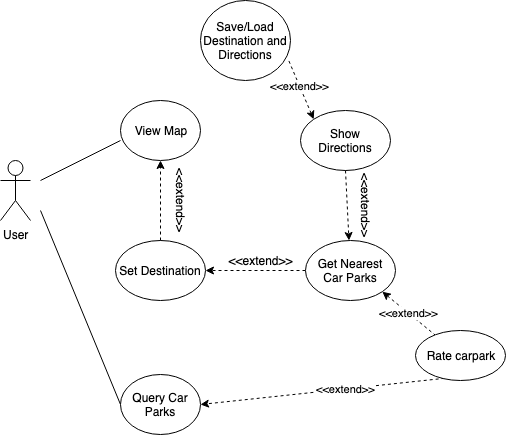

The diagram above was exported from draw.io. Its source (the exported page's mxGraphModel, read from the mxfile embedded in the PNG):
<mxGraphModel dx="946" dy="539" grid="1" gridSize="10" guides="1" tooltips="1" connect="1" arrows="1" fold="1" page="1" pageScale="1" pageWidth="827" pageHeight="1169" math="0" shadow="0">
  <root>
    <mxCell id="0" />
    <mxCell id="1" parent="0" />
    <mxCell id="JBNz1nSR0VEmrn4W11NB-6" value="User" style="shape=umlActor;verticalLabelPosition=bottom;labelBackgroundColor=#ffffff;verticalAlign=top;html=1;outlineConnect=0;" parent="1" vertex="1">
      <mxGeometry x="80" y="340" width="30" height="60" as="geometry" />
    </mxCell>
    <mxCell id="JBNz1nSR0VEmrn4W11NB-11" value="" style="endArrow=classic;html=1;dashed=1;entryX=1;entryY=0.5;entryDx=0;entryDy=0;exitX=0;exitY=0.5;exitDx=0;exitDy=0;" parent="1" source="JBNz1nSR0VEmrn4W11NB-32" target="JBNz1nSR0VEmrn4W11NB-29" edge="1">
      <mxGeometry width="50" height="50" relative="1" as="geometry">
        <mxPoint x="270" y="530" as="sourcePoint" />
        <mxPoint x="340" y="470" as="targetPoint" />
      </mxGeometry>
    </mxCell>
    <mxCell id="JBNz1nSR0VEmrn4W11NB-12" value="View Map" style="ellipse;whiteSpace=wrap;html=1;" parent="1" vertex="1">
      <mxGeometry x="200" y="280" width="80" height="60" as="geometry" />
    </mxCell>
    <mxCell id="JBNz1nSR0VEmrn4W11NB-13" value="" style="endArrow=none;html=1;" parent="1" edge="1">
      <mxGeometry width="50" height="50" relative="1" as="geometry">
        <mxPoint x="120" y="360" as="sourcePoint" />
        <mxPoint x="200" y="320" as="targetPoint" />
      </mxGeometry>
    </mxCell>
    <mxCell id="PslIVQtWiKUGo6n3MkOf-3" value="&amp;lt;&amp;lt;extend&amp;gt;&amp;gt;" style="rounded=0;orthogonalLoop=1;jettySize=auto;html=1;exitX=0;exitY=0;exitDx=0;exitDy=0;entryX=0.97;entryY=0.723;entryDx=0;entryDy=0;entryPerimeter=0;strokeColor=#000000;dashed=1;startArrow=classic;startFill=1;endArrow=none;endFill=0;" parent="1" source="JBNz1nSR0VEmrn4W11NB-14" target="PslIVQtWiKUGo6n3MkOf-1" edge="1">
      <mxGeometry x="0.0918" relative="1" as="geometry">
        <mxPoint as="offset" />
      </mxGeometry>
    </mxCell>
    <mxCell id="JBNz1nSR0VEmrn4W11NB-14" value="Show Directions" style="ellipse;whiteSpace=wrap;html=1;" parent="1" vertex="1">
      <mxGeometry x="380" y="290" width="90" height="60" as="geometry" />
    </mxCell>
    <mxCell id="JBNz1nSR0VEmrn4W11NB-16" value="" style="endArrow=classic;html=1;dashed=1;exitX=0.5;exitY=1;exitDx=0;exitDy=0;" parent="1" source="JBNz1nSR0VEmrn4W11NB-14" target="JBNz1nSR0VEmrn4W11NB-32" edge="1">
      <mxGeometry width="50" height="50" relative="1" as="geometry">
        <mxPoint x="280" y="380" as="sourcePoint" />
        <mxPoint x="350" y="320" as="targetPoint" />
      </mxGeometry>
    </mxCell>
    <mxCell id="JBNz1nSR0VEmrn4W11NB-17" value="&amp;lt;&amp;lt;extend&amp;gt;&amp;gt;" style="text;html=1;strokeColor=none;fillColor=none;align=center;verticalAlign=middle;whiteSpace=wrap;rounded=0;rotation=90;" parent="1" vertex="1">
      <mxGeometry x="425" y="375" width="40" height="20" as="geometry" />
    </mxCell>
    <mxCell id="JBNz1nSR0VEmrn4W11NB-29" value="Set Destination" style="ellipse;whiteSpace=wrap;html=1;" parent="1" vertex="1">
      <mxGeometry x="195" y="420" width="90" height="60" as="geometry" />
    </mxCell>
    <mxCell id="JBNz1nSR0VEmrn4W11NB-30" value="" style="endArrow=classic;html=1;dashed=1;entryX=0.5;entryY=1;entryDx=0;entryDy=0;" parent="1" target="JBNz1nSR0VEmrn4W11NB-12" edge="1">
      <mxGeometry width="50" height="50" relative="1" as="geometry">
        <mxPoint x="240" y="420" as="sourcePoint" />
        <mxPoint x="150" y="550" as="targetPoint" />
      </mxGeometry>
    </mxCell>
    <mxCell id="JBNz1nSR0VEmrn4W11NB-31" value="&amp;lt;&amp;lt;extend&amp;gt;&amp;gt;" style="text;html=1;strokeColor=none;fillColor=none;align=center;verticalAlign=middle;whiteSpace=wrap;rounded=0;rotation=90;" parent="1" vertex="1">
      <mxGeometry x="240" y="370" width="40" height="20" as="geometry" />
    </mxCell>
    <mxCell id="PslIVQtWiKUGo6n3MkOf-14" value="&amp;lt;&amp;lt;extend&amp;gt;&amp;gt;" style="edgeStyle=none;rounded=0;orthogonalLoop=1;jettySize=auto;html=1;exitX=1;exitY=1;exitDx=0;exitDy=0;dashed=1;startArrow=classic;startFill=1;endArrow=none;endFill=0;strokeColor=#000000;" parent="1" source="JBNz1nSR0VEmrn4W11NB-32" target="PslIVQtWiKUGo6n3MkOf-13" edge="1">
      <mxGeometry relative="1" as="geometry" />
    </mxCell>
    <mxCell id="JBNz1nSR0VEmrn4W11NB-32" value="Get Nearest Car Parks" style="ellipse;whiteSpace=wrap;html=1;" parent="1" vertex="1">
      <mxGeometry x="385" y="420" width="90" height="60" as="geometry" />
    </mxCell>
    <mxCell id="JBNz1nSR0VEmrn4W11NB-33" value="&amp;lt;&amp;lt;extend&amp;gt;&amp;gt;" style="text;html=1;strokeColor=none;fillColor=none;align=center;verticalAlign=middle;whiteSpace=wrap;rounded=0;" parent="1" vertex="1">
      <mxGeometry x="320" y="430" width="40" height="20" as="geometry" />
    </mxCell>
    <mxCell id="JBNz1nSR0VEmrn4W11NB-40" value="" style="endArrow=none;html=1;entryX=0;entryY=0.5;entryDx=0;entryDy=0;" parent="1" target="JBNz1nSR0VEmrn4W11NB-41" edge="1">
      <mxGeometry width="50" height="50" relative="1" as="geometry">
        <mxPoint x="120" y="390" as="sourcePoint" />
        <mxPoint x="180" y="550" as="targetPoint" />
        <Array as="points" />
      </mxGeometry>
    </mxCell>
    <mxCell id="JBNz1nSR0VEmrn4W11NB-41" value="Query Car Parks" style="ellipse;whiteSpace=wrap;html=1;" parent="1" vertex="1">
      <mxGeometry x="200" y="554" width="80" height="60" as="geometry" />
    </mxCell>
    <mxCell id="PslIVQtWiKUGo6n3MkOf-1" value="Save/Load Destination and Directions" style="ellipse;whiteSpace=wrap;html=1;" parent="1" vertex="1">
      <mxGeometry x="280" y="180" width="90" height="80" as="geometry" />
    </mxCell>
    <mxCell id="PslIVQtWiKUGo6n3MkOf-15" value="&amp;lt;&amp;lt;extend&amp;gt;&amp;gt;" style="edgeStyle=none;rounded=0;orthogonalLoop=1;jettySize=auto;html=1;exitX=1;exitY=1;exitDx=0;exitDy=0;entryX=1;entryY=0.5;entryDx=0;entryDy=0;dashed=1;startArrow=none;startFill=0;endArrow=classic;endFill=1;strokeColor=#000000;" parent="1" source="PslIVQtWiKUGo6n3MkOf-13" target="JBNz1nSR0VEmrn4W11NB-41" edge="1">
      <mxGeometry relative="1" as="geometry">
        <mxPoint x="623.1801948466054" y="588.7867965644036" as="targetPoint" />
      </mxGeometry>
    </mxCell>
    <mxCell id="PslIVQtWiKUGo6n3MkOf-13" value="Rate carpark" style="ellipse;whiteSpace=wrap;html=1;" parent="1" vertex="1">
      <mxGeometry x="495" y="510" width="90" height="50" as="geometry" />
    </mxCell>
  </root>
</mxGraphModel>